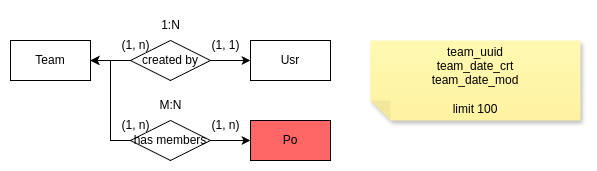

The diagram above was exported from draw.io. Its source (the exported page's mxGraphModel, read from the mxfile embedded in the PNG):
<mxGraphModel dx="990" dy="475" grid="1" gridSize="10" guides="1" tooltips="1" connect="1" arrows="1" fold="1" page="1" pageScale="1" pageWidth="850" pageHeight="1100" math="0" shadow="0">
  <root>
    <mxCell id="0" />
    <mxCell id="1" parent="0" />
    <mxCell id="tDh9RpUb18B8JcG-vhdK-1" value="Team" style="rounded=0;whiteSpace=wrap;html=1;" parent="1" vertex="1">
      <mxGeometry x="40" y="40" width="80" height="40" as="geometry" />
    </mxCell>
    <mxCell id="QD62JgRBWyNh1YNLsL6M-2" style="edgeStyle=orthogonalEdgeStyle;rounded=0;orthogonalLoop=1;jettySize=auto;html=1;exitX=0;exitY=0.5;exitDx=0;exitDy=0;entryX=1;entryY=0.5;entryDx=0;entryDy=0;" parent="1" source="mKJ-EOAIpDhxX2scPDsy-1" target="tDh9RpUb18B8JcG-vhdK-1" edge="1">
      <mxGeometry relative="1" as="geometry" />
    </mxCell>
    <mxCell id="QD62JgRBWyNh1YNLsL6M-3" style="edgeStyle=orthogonalEdgeStyle;rounded=0;orthogonalLoop=1;jettySize=auto;html=1;exitX=1;exitY=0.5;exitDx=0;exitDy=0;entryX=0;entryY=0.5;entryDx=0;entryDy=0;" parent="1" source="mKJ-EOAIpDhxX2scPDsy-1" target="mKJ-EOAIpDhxX2scPDsy-2" edge="1">
      <mxGeometry relative="1" as="geometry" />
    </mxCell>
    <mxCell id="mKJ-EOAIpDhxX2scPDsy-1" value="created by" style="rhombus;whiteSpace=wrap;html=1;" parent="1" vertex="1">
      <mxGeometry x="160" y="40" width="80" height="40" as="geometry" />
    </mxCell>
    <mxCell id="mKJ-EOAIpDhxX2scPDsy-2" value="Usr" style="rounded=0;whiteSpace=wrap;html=1;" parent="1" vertex="1">
      <mxGeometry x="280" y="40" width="80" height="40" as="geometry" />
    </mxCell>
    <mxCell id="Za7bq2bCU2h60bVMtdrM-1" value="&lt;div&gt;team&lt;span style=&quot;background-color: transparent; color: light-dark(rgb(0, 0, 0), rgb(237, 237, 237));&quot;&gt;_uuid&lt;/span&gt;&lt;/div&gt;&lt;div&gt;team&lt;span style=&quot;background-color: initial;&quot;&gt;_date_crt&lt;/span&gt;&lt;/div&gt;&lt;div&gt;team_date_mod&lt;/div&gt;&lt;div&gt;&lt;br&gt;&lt;/div&gt;&lt;div&gt;limit 100&lt;/div&gt;" style="shape=note;whiteSpace=wrap;html=1;backgroundOutline=1;fontColor=#000000;darkOpacity=0.05;fillColor=#FFF9B2;strokeColor=none;fillStyle=solid;direction=west;gradientDirection=north;gradientColor=#FFF2A1;shadow=1;size=20;pointerEvents=1;" parent="1" vertex="1">
      <mxGeometry x="400" y="40" width="210" height="80" as="geometry" />
    </mxCell>
    <mxCell id="lJ3t2J_UMAuWgXwR2xoU-1" value="1:N" style="text;html=1;align=center;verticalAlign=middle;resizable=0;points=[];autosize=1;strokeColor=none;fillColor=none;" parent="1" vertex="1">
      <mxGeometry x="180" y="10" width="40" height="30" as="geometry" />
    </mxCell>
    <mxCell id="hXb85U3DNQB6r0VNbTOv-1" value="(1, 1)" style="text;html=1;align=center;verticalAlign=middle;resizable=0;points=[];autosize=1;strokeColor=none;fillColor=none;" parent="1" vertex="1">
      <mxGeometry x="230" y="30" width="50" height="30" as="geometry" />
    </mxCell>
    <mxCell id="hXb85U3DNQB6r0VNbTOv-2" value="(1, n)" style="text;html=1;align=center;verticalAlign=middle;resizable=0;points=[];autosize=1;strokeColor=none;fillColor=none;" parent="1" vertex="1">
      <mxGeometry x="140" y="30" width="50" height="30" as="geometry" />
    </mxCell>
    <mxCell id="R3OHkfM6djZSDDJLthfr-2" value="" style="edgeStyle=orthogonalEdgeStyle;rounded=0;orthogonalLoop=1;jettySize=auto;html=1;" parent="1" source="j3J6BHDMDnnvUXs3iLW0-2" target="R3OHkfM6djZSDDJLthfr-1" edge="1">
      <mxGeometry relative="1" as="geometry" />
    </mxCell>
    <mxCell id="R3OHkfM6djZSDDJLthfr-3" style="edgeStyle=orthogonalEdgeStyle;rounded=0;orthogonalLoop=1;jettySize=auto;html=1;entryX=1;entryY=0.5;entryDx=0;entryDy=0;" parent="1" source="j3J6BHDMDnnvUXs3iLW0-2" target="tDh9RpUb18B8JcG-vhdK-1" edge="1">
      <mxGeometry relative="1" as="geometry">
        <mxPoint x="130" y="80" as="targetPoint" />
      </mxGeometry>
    </mxCell>
    <mxCell id="j3J6BHDMDnnvUXs3iLW0-2" value="has members" style="rhombus;whiteSpace=wrap;html=1;" parent="1" vertex="1">
      <mxGeometry x="160" y="120" width="80" height="40" as="geometry" />
    </mxCell>
    <mxCell id="R3OHkfM6djZSDDJLthfr-1" value="Po" style="rounded=0;whiteSpace=wrap;html=1;fillColor=#FF6666;" parent="1" vertex="1">
      <mxGeometry x="280" y="120" width="80" height="40" as="geometry" />
    </mxCell>
    <mxCell id="R3OHkfM6djZSDDJLthfr-4" value="M:N" style="text;html=1;align=center;verticalAlign=middle;resizable=0;points=[];autosize=1;strokeColor=none;fillColor=none;" parent="1" vertex="1">
      <mxGeometry x="175" y="90" width="50" height="30" as="geometry" />
    </mxCell>
    <mxCell id="R3OHkfM6djZSDDJLthfr-5" value="(1, n)" style="text;html=1;align=center;verticalAlign=middle;resizable=0;points=[];autosize=1;strokeColor=none;fillColor=none;" parent="1" vertex="1">
      <mxGeometry x="230" y="110" width="50" height="30" as="geometry" />
    </mxCell>
    <mxCell id="R3OHkfM6djZSDDJLthfr-6" value="(1, n&lt;span style=&quot;background-color: initial;&quot;&gt;)&lt;/span&gt;" style="text;html=1;align=center;verticalAlign=middle;resizable=0;points=[];autosize=1;strokeColor=none;fillColor=none;" parent="1" vertex="1">
      <mxGeometry x="140" y="110" width="50" height="30" as="geometry" />
    </mxCell>
  </root>
</mxGraphModel>